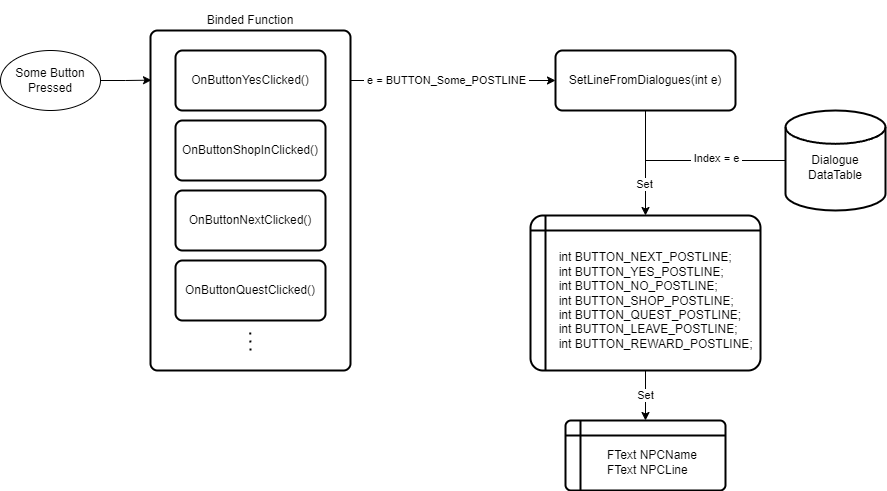

The diagram above was exported from draw.io. Its source (the exported page's mxGraphModel, read from the mxfile embedded in the PNG):
<mxGraphModel dx="1185" dy="632" grid="1" gridSize="10" guides="1" tooltips="1" connect="1" arrows="1" fold="1" page="1" pageScale="1" pageWidth="827" pageHeight="1169" math="0" shadow="0">
  <root>
    <mxCell id="0" />
    <mxCell id="1" parent="0" />
    <mxCell id="XRAeNi2bdAGRka4hfncG-1" value="Some Button Pressed" style="ellipse;whiteSpace=wrap;html=1;" vertex="1" parent="1">
      <mxGeometry x="120" y="80" width="100" height="60" as="geometry" />
    </mxCell>
    <mxCell id="XRAeNi2bdAGRka4hfncG-7" value="" style="endArrow=none;dashed=1;html=1;dashPattern=1 3;strokeWidth=2;rounded=0;" edge="1" parent="1">
      <mxGeometry width="50" height="50" relative="1" as="geometry">
        <mxPoint x="370" y="380" as="sourcePoint" />
        <mxPoint x="369.76" y="360" as="targetPoint" />
      </mxGeometry>
    </mxCell>
    <mxCell id="XRAeNi2bdAGRka4hfncG-24" style="edgeStyle=orthogonalEdgeStyle;rounded=0;orthogonalLoop=1;jettySize=auto;html=1;" edge="1" parent="1" source="XRAeNi2bdAGRka4hfncG-11" target="XRAeNi2bdAGRka4hfncG-23">
      <mxGeometry relative="1" as="geometry">
        <Array as="points">
          <mxPoint x="500" y="110" />
          <mxPoint x="500" y="110" />
        </Array>
      </mxGeometry>
    </mxCell>
    <mxCell id="XRAeNi2bdAGRka4hfncG-41" value="&amp;nbsp;e = BUTTON_Some_POSTLINE&amp;nbsp;" style="edgeLabel;html=1;align=center;verticalAlign=middle;resizable=0;points=[];" vertex="1" connectable="0" parent="XRAeNi2bdAGRka4hfncG-24">
      <mxGeometry x="-0.2254" y="1" relative="1" as="geometry">
        <mxPoint x="16" y="1" as="offset" />
      </mxGeometry>
    </mxCell>
    <mxCell id="XRAeNi2bdAGRka4hfncG-11" value="" style="rounded=1;whiteSpace=wrap;html=1;absoluteArcSize=1;arcSize=14;strokeWidth=2;fillColor=none;" vertex="1" parent="1">
      <mxGeometry x="270" y="60" width="200" height="340" as="geometry" />
    </mxCell>
    <mxCell id="XRAeNi2bdAGRka4hfncG-15" style="edgeStyle=orthogonalEdgeStyle;rounded=0;orthogonalLoop=1;jettySize=auto;html=1;entryX=0.005;entryY=0.146;entryDx=0;entryDy=0;entryPerimeter=0;" edge="1" parent="1" source="XRAeNi2bdAGRka4hfncG-1" target="XRAeNi2bdAGRka4hfncG-11">
      <mxGeometry relative="1" as="geometry" />
    </mxCell>
    <mxCell id="XRAeNi2bdAGRka4hfncG-17" value="OnButtonYesClicked()" style="rounded=1;whiteSpace=wrap;html=1;absoluteArcSize=1;arcSize=14;strokeWidth=2;" vertex="1" parent="1">
      <mxGeometry x="295" y="80" width="150" height="60" as="geometry" />
    </mxCell>
    <mxCell id="XRAeNi2bdAGRka4hfncG-18" value="OnButtonShopInClicked()" style="rounded=1;whiteSpace=wrap;html=1;absoluteArcSize=1;arcSize=14;strokeWidth=2;" vertex="1" parent="1">
      <mxGeometry x="295" y="150" width="150" height="60" as="geometry" />
    </mxCell>
    <mxCell id="XRAeNi2bdAGRka4hfncG-19" value="OnButtonNextClicked()" style="rounded=1;whiteSpace=wrap;html=1;absoluteArcSize=1;arcSize=14;strokeWidth=2;" vertex="1" parent="1">
      <mxGeometry x="295" y="220" width="150" height="60" as="geometry" />
    </mxCell>
    <mxCell id="XRAeNi2bdAGRka4hfncG-20" value="OnButtonQuestClicked()" style="rounded=1;whiteSpace=wrap;html=1;absoluteArcSize=1;arcSize=14;strokeWidth=2;" vertex="1" parent="1">
      <mxGeometry x="295" y="290" width="150" height="60" as="geometry" />
    </mxCell>
    <mxCell id="XRAeNi2bdAGRka4hfncG-21" value="Binded Function" style="text;html=1;align=center;verticalAlign=middle;whiteSpace=wrap;rounded=0;" vertex="1" parent="1">
      <mxGeometry x="315" y="30" width="110" height="40" as="geometry" />
    </mxCell>
    <mxCell id="XRAeNi2bdAGRka4hfncG-36" style="edgeStyle=orthogonalEdgeStyle;rounded=0;orthogonalLoop=1;jettySize=auto;html=1;entryX=0.5;entryY=0;entryDx=0;entryDy=0;" edge="1" parent="1" source="XRAeNi2bdAGRka4hfncG-23" target="XRAeNi2bdAGRka4hfncG-29">
      <mxGeometry relative="1" as="geometry" />
    </mxCell>
    <mxCell id="XRAeNi2bdAGRka4hfncG-37" value="Set" style="edgeLabel;html=1;align=center;verticalAlign=middle;resizable=0;points=[];" vertex="1" connectable="0" parent="XRAeNi2bdAGRka4hfncG-36">
      <mxGeometry x="0.3995" y="-1" relative="1" as="geometry">
        <mxPoint as="offset" />
      </mxGeometry>
    </mxCell>
    <mxCell id="XRAeNi2bdAGRka4hfncG-23" value="SetLineFromDialogues(int e)" style="rounded=1;whiteSpace=wrap;html=1;absoluteArcSize=1;arcSize=14;strokeWidth=2;" vertex="1" parent="1">
      <mxGeometry x="675" y="80" width="180" height="60" as="geometry" />
    </mxCell>
    <mxCell id="XRAeNi2bdAGRka4hfncG-39" style="edgeStyle=orthogonalEdgeStyle;rounded=0;orthogonalLoop=1;jettySize=auto;html=1;endArrow=none;endFill=0;" edge="1" parent="1" source="XRAeNi2bdAGRka4hfncG-25">
      <mxGeometry relative="1" as="geometry">
        <mxPoint x="765" y="190" as="targetPoint" />
      </mxGeometry>
    </mxCell>
    <mxCell id="XRAeNi2bdAGRka4hfncG-40" value="&amp;nbsp;Index = e&amp;nbsp;" style="edgeLabel;html=1;align=center;verticalAlign=middle;resizable=0;points=[];" vertex="1" connectable="0" parent="XRAeNi2bdAGRka4hfncG-39">
      <mxGeometry x="-0.0187" y="-2" relative="1" as="geometry">
        <mxPoint as="offset" />
      </mxGeometry>
    </mxCell>
    <mxCell id="XRAeNi2bdAGRka4hfncG-25" value="&lt;div&gt;&lt;br&gt;&lt;/div&gt;Dialogue&lt;div&gt;DataTable&lt;/div&gt;" style="strokeWidth=2;html=1;shape=mxgraph.flowchart.database;whiteSpace=wrap;" vertex="1" parent="1">
      <mxGeometry x="905" y="140" width="100" height="100" as="geometry" />
    </mxCell>
    <mxCell id="XRAeNi2bdAGRka4hfncG-44" style="edgeStyle=orthogonalEdgeStyle;rounded=0;orthogonalLoop=1;jettySize=auto;html=1;entryX=0.5;entryY=0;entryDx=0;entryDy=0;" edge="1" parent="1" source="XRAeNi2bdAGRka4hfncG-29" target="XRAeNi2bdAGRka4hfncG-43">
      <mxGeometry relative="1" as="geometry" />
    </mxCell>
    <mxCell id="XRAeNi2bdAGRka4hfncG-45" value="Set" style="edgeLabel;html=1;align=center;verticalAlign=middle;resizable=0;points=[];" vertex="1" connectable="0" parent="XRAeNi2bdAGRka4hfncG-44">
      <mxGeometry x="-0.2286" y="-1" relative="1" as="geometry">
        <mxPoint x="1" y="5" as="offset" />
      </mxGeometry>
    </mxCell>
    <mxCell id="XRAeNi2bdAGRka4hfncG-29" value="&lt;div&gt;&lt;br&gt;&lt;/div&gt;&lt;span style=&quot;background-color: initial; white-space: pre;&quot;&gt;&#09;&lt;/span&gt;&lt;span style=&quot;background-color: initial;&quot;&gt;int BUTTON_NEXT_POSTLINE;&lt;/span&gt;&lt;br&gt;&lt;span style=&quot;background-color: initial; white-space: pre;&quot;&gt;&#09;&lt;/span&gt;&lt;span style=&quot;background-color: initial;&quot;&gt;int BUTTON_YES_POSTLINE;&lt;/span&gt;&lt;br&gt;&lt;span style=&quot;background-color: initial; white-space: pre;&quot;&gt;&#09;&lt;/span&gt;&lt;span style=&quot;background-color: initial;&quot;&gt;int BUTTON_NO_POSTLINE;&lt;/span&gt;&lt;br&gt;&lt;span style=&quot;background-color: initial; white-space: pre;&quot;&gt;&#09;&lt;/span&gt;&lt;span style=&quot;background-color: initial;&quot;&gt;int BUTTON_SHOP_POSTLINE;&lt;/span&gt;&lt;br&gt;&lt;span style=&quot;background-color: initial; white-space: pre;&quot;&gt;&#09;&lt;/span&gt;&lt;span style=&quot;background-color: initial;&quot;&gt;int BUTTON_QUEST_POSTLINE;&lt;/span&gt;&lt;br&gt;&lt;span style=&quot;background-color: initial; white-space: pre;&quot;&gt;&#09;&lt;/span&gt;&lt;span style=&quot;background-color: initial;&quot;&gt;int BUTTON_LEAVE_POSTLINE;&lt;/span&gt;&lt;br&gt;&lt;div&gt;&lt;span style=&quot;white-space: normal;&quot;&gt;&lt;span style=&quot;white-space:pre&quot;&gt;&#09;&lt;/span&gt;int BUTTON_REWARD_POSTLINE;&lt;/span&gt;&lt;/div&gt;" style="shape=internalStorage;whiteSpace=wrap;html=1;dx=15;dy=15;rounded=1;arcSize=8;strokeWidth=2;align=left;" vertex="1" parent="1">
      <mxGeometry x="650" y="245" width="230" height="155" as="geometry" />
    </mxCell>
    <mxCell id="XRAeNi2bdAGRka4hfncG-43" value="&lt;blockquote style=&quot;margin: 0 0 0 40px; border: none; padding: 0px;&quot;&gt;&lt;div style=&quot;&quot;&gt;&lt;br&gt;&lt;/div&gt;&lt;div style=&quot;&quot;&gt;FText NPCName&lt;/div&gt;&lt;span style=&quot;&quot;&gt;FText NPCLine&lt;/span&gt;&lt;/blockquote&gt;" style="shape=internalStorage;whiteSpace=wrap;html=1;dx=15;dy=15;rounded=1;arcSize=8;strokeWidth=2;align=left;" vertex="1" parent="1">
      <mxGeometry x="685" y="450" width="160" height="70" as="geometry" />
    </mxCell>
  </root>
</mxGraphModel>